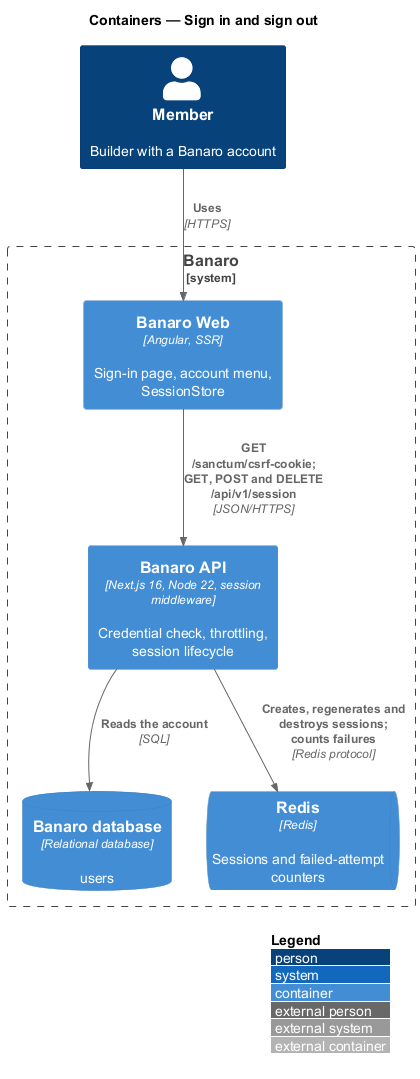

The diagram above was rendered by PlantUML. Its source (embedded in the PNG):
@startuml
!include <C4/C4_Container>
LAYOUT_WITH_LEGEND()
title Containers — Sign in and sign out

Person(member, "Member", "Builder with a Banaro account")

System_Boundary(banaro, "Banaro") {
  Container(web, "Banaro Web", "Angular, SSR", "Sign-in page, account menu, SessionStore")
  Container(api, "Banaro API", "Next.js 16, Node 22, session middleware", "Credential check, throttling, session lifecycle")
  ContainerDb(db, "Banaro database", "Relational database", "users")
  ContainerQueue(redis, "Redis", "Redis", "Sessions and failed-attempt counters")
}

Rel(member, web, "Uses", "HTTPS")
Rel(web, api, "GET /sanctum/csrf-cookie; GET, POST and DELETE /api/v1/session", "JSON/HTTPS")
Rel(api, db, "Reads the account", "SQL")
Rel(api, redis, "Creates, regenerates and destroys sessions; counts failures", "Redis protocol")
@enduml